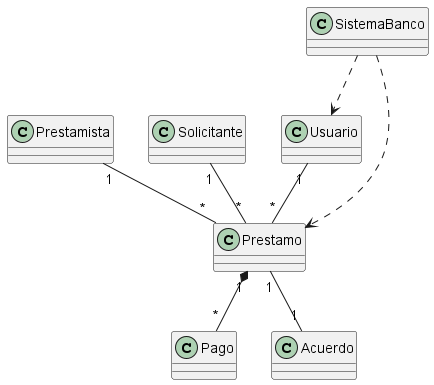

The diagram above was rendered by PlantUML. Its source (embedded in the PNG):
@startuml

class Usuario 
class Prestamista 
class Solicitante 
class Prestamo
class Pago 
class Acuerdo 
class SistemaBanco 

Usuario "1" -- "*" Prestamo
Prestamo "1" *-- "*" Pago
Prestamo "1" -- "1" Acuerdo

Prestamista "1" -- "*" Prestamo
Solicitante "1" -- "*" Prestamo

SistemaBanco ..> Usuario
SistemaBanco ..> Prestamo


@enduml